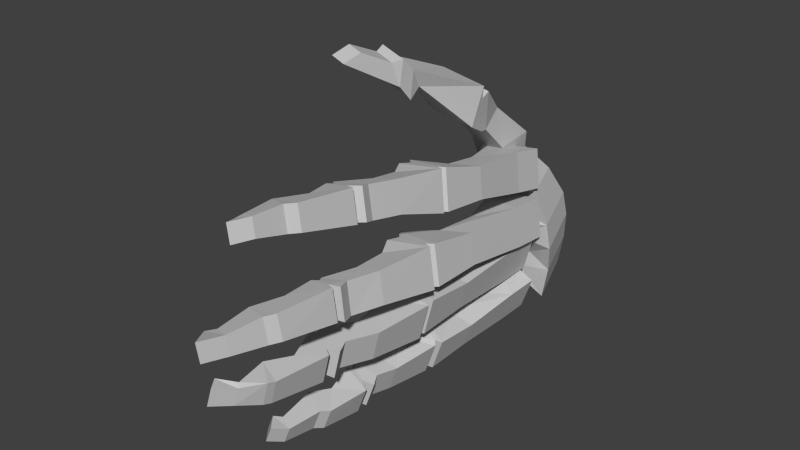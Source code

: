 # Source: Lhand.blend  (saved by Blender 2.74.0; exported with 4.5.12 LTS)
import bpy
from mathutils import Matrix  # noqa: F401  (used for matrix-valued properties, if any)

bpy.ops.wm.read_factory_settings(use_empty=True)
scene = bpy.context.scene
scene.name = 'Scene'

# ---- collections
col_collection_1 = bpy.data.collections.new('Collection 1'); scene.collection.children.link(col_collection_1)

# ---- materials (node trees are filled in below, after node groups)
mat_bones___vray = bpy.data.materials.new('Bones___Vray')
mat_bones___vray.alpha_threshold = 0.0
mat_bones___vray.use_transparent_shadow = False
mat_bones___vray.diffuse_color = (0.5843, 0.5843, 0.5843, 1.0)
mat_bones___vray.specular_color = (0.0, 0.0, 0.0)
mat_bones___vray.roughness = 0.5
mat_material = bpy.data.materials.new('Material')
mat_material.alpha_threshold = 0.0
mat_material.use_transparent_shadow = False
mat_material.diffuse_color = (0.7529, 0.7529, 0.7529, 1.0)
mat_material.specular_color = (0.7529, 0.7529, 0.7529)
mat_material.roughness = 0.5
mat_white___vray = bpy.data.materials.new('White___Vray')
mat_white___vray.alpha_threshold = 0.0
mat_white___vray.use_transparent_shadow = False
mat_white___vray.diffuse_color = (0.5843, 0.5843, 0.5843, 1.0)
mat_white___vray.specular_color = (0.0, 0.0, 0.0)
mat_white___vray.roughness = 0.5
mat_brown___vray = bpy.data.materials.new('Brown___Vray')
mat_brown___vray.alpha_threshold = 0.0
mat_brown___vray.use_transparent_shadow = False
mat_brown___vray.diffuse_color = (0.5843, 0.5843, 0.5843, 1.0)
mat_brown___vray.specular_color = (0.0, 0.0, 0.0)
mat_brown___vray.roughness = 0.5

# ---- material node trees

# ---- world
world_world = bpy.data.worlds.new('World'); scene.world = world_world
world_world.color = (0.05088, 0.05088, 0.05088)
world_world.use_sun_shadow = False
world_world.sun_shadow_jitter_overblur = 0.0
world_world.cycles.sampling_method = 'MANUAL'
world_world.cycles.sample_map_resolution = 256

# ---- meshes
me_sub02 = bpy.data.meshes.new('sub02')
me_sub02.from_pydata([], [], [])
me_sub02.materials.append(mat_bones___vray)
me_sub02.materials.append(mat_material)
me_sub02.use_remesh_preserve_volume = False
me_sub02.use_remesh_preserve_attributes = False
me_sub02.use_mirror_vertex_groups = False
me_sub02.update()
me_sub01 = bpy.data.meshes.new('sub01')
me_sub01.from_pydata([(0.8453, 1.367, -1.934), (0.5167, 1.438, -2.227), (0.4336, 1.343, -1.94), (0.3597, 0.1582, -1.209), (0.9983, 0.2561, -1.479), (0.4862, 0.2141, -1.099), (-0.1066, 0.2478, -1.171), (0.4858, 0.3011, -1.302), (0.5889, -0.114, -0.7193), (0.02954, -0.1644, -0.5952), (0.8247, -3.325, -0.544), (0.6173, -3.855, -0.466), (0.7176, -3.28, -0.07792), (0.5989, -2.683, -0.2297), (0.695, -2.749, -0.6959), (0.9331, 0.3424, -0.7893), (1.058, 0.2566, -1.396), (0.3582, 0.1961, -1.488), (0.2332, 0.2818, -0.8815), (0.2854, -1.955, -3.306), (0.8606, -2.122, -3.59), (0.4138, -2.123, -3.379), (0.6176, -2.16, -2.828), (0.4892, -1.992, -2.755), (0.6746, -5.06, -3.314), (0.6688, -4.508, -3.421), (0.7892, -4.482, -3.094), (0.7635, -5.041, -3.072), (0.7389, -4.374, -3.459), (0.3717, -4.408, -3.293), (0.4685, -4.064, -3.392), (0.7254, -4.391, -1.933), (0.6047, -4.417, -1.901), (0.9318, -4.481, -1.984), (0.8179, -4.487, -2.448), (0.5056, -4.284, -2.374), (0.9081, -4.204, -2.483), (0.9972, -4.405, -2.499), (0.884, -3.806, -1.122), (0.7646, -4.344, -1.086), (1.126, -4.254, -1.039), (1.214, -3.723, -1.086), (0.7687, -2.679, -1.844), (0.5916, -2.48, -1.893), (1.352, -2.627, -1.769), (1.251, -2.707, -1.773), (1.315, -1.749, -1.81), (0.8629, -1.914, -1.853), (1.21, -4.281, -1.513), (1.31, -3.751, -1.56), (0.7799, -5.958, -2.173), (0.7476, -5.913, -2.127), (0.611, -5.395, -2.223), (0.696, -5.37, -1.865), (1.001, -5.59, -1.938), (1.02, -5.466, -1.974), (1.189, -1.742, -2.165), (1.219, -2.589, -2.063), (1.071, -2.598, -2.667), (1.075, -1.748, -2.628), (0.5852, -4.98, -2.995), (0.5076, -5.088, -2.955), (0.7115, -1.565, -2.902), (0.5548, -1.536, -3.326), (1.072, -0.3278, -1.258), (0.387, -0.143, -1.405), (0.9473, -0.242, -0.6521), (0.4332, -2.393, -0.2472), (1.091, -2.287, -0.1719), (0.9657, -2.233, -0.2034), (0.4907, -2.209, -0.281), (0.5594, 0.5882, -0.6795), (0.4918, -0.1521, -0.07242), (-0.03296, 0.5348, -0.5481), (-0.08337, 0.5887, -0.8511), (0.6736, 0.4924, -3.533), (0.6751, 0.4523, -3.29), (0.1964, 0.4832, -3.452), (0.2204, 0.9078, -3.381), (0.6976, 0.917, -3.462), (0.3727, 1.209, -1.606), (0.07553, 0.6587, -0.969), (0.202, 0.7146, -0.8588), (0.222, 0.8677, -3.138), (0.1979, 0.4431, -3.209), (0.6991, 0.8769, -3.219), (-0.06756, -0.2025, 0.05168), (0.6632, -0.6391, 0.3623), (0.5522, -0.517, -0.3047), (0.5101, -3.81, 7.594e-05), (0.9691, -3.645, 0.04288), (1.024, -3.138, -0.04592), (0.6157, -2.295, -0.8873), (0.4463, -2.114, -0.9547), (1.192, -2.245, -0.8114), (1.091, -2.319, -0.8097), (0.4698, -2.315, -2.816), (0.266, -2.278, -3.367), (0.6617, -5.278, -2.975), (0.5729, -5.298, -3.217), (0.5047, -2.638, -2.516), (0.6528, -2.629, -1.913), (0.4828, -2.433, -1.876), (0.3347, -2.442, -2.479), (0.8273, -4.952, -1.934), (0.4908, -4.424, -2.364), (0.6115, -4.398, -2.397), (1.209, -4.46, -1.0), (1.025, -4.498, -1.015), (1.111, -4.51, -1.489), (1.292, -4.488, -1.475), (0.8239, -1.132, -1.956), (1.268, -0.5259, -2.044), (0.9793, -3.834, -1.596), (0.848, -4.372, -1.56), (0.9319, -5.477, -2.332), (0.9636, -4.581, -2.482), (1.078, -4.575, -2.019), (0.7187, -1.134, -2.066), (0.7487, -1.894, -2.042), (1.159, -0.5486, -2.132), (0.4188, -5.108, -3.196), (0.4964, -5.0, -3.237), (1.064, -2.159, -3.04), (0.9755, -2.215, -3.006), (0.262, -0.0573, -0.7988), (1.216, -2.373, -0.7782), (0.09743, -2.773, 1.367), (0.2258, -2.293, 1.132), (-0.1135, -2.216, 1.2), (-0.16, -2.714, 1.418), (1.261, 0.2293, -1.976), (0.6834, 1.119, -1.447), (0.4391, 1.287, -1.785), (0.7541, 0.288, -2.883), (0.4201, 0.3065, -2.943), (1.291, 0.1699, -3.219), (0.4172, 0.3109, -2.818), (0.3255, 0.5622, -2.809), (0.3516, 0.4944, -2.936), (0.3102, -2.159, 1.165), (-0.1393, -2.056, 1.255), (0.3213, -2.029, -0.3484), (0.6327, -1.525, -0.4922), (0.7289, -1.591, -0.9583), (0.6266, -5.434, 0.2132), (0.6427, -5.614, 0.216), (0.8407, -5.514, 0.2719), (0.9378, -1.437, -3.485), (1.094, -1.465, -3.062), (0.4921, -4.381, -2.965), (0.8593, -4.347, -3.132), (0.4812, -0.3364, -1.962), (0.3331, -0.3448, -2.565), (0.6048, -1.14, -2.53), (0.4467, 0.0251, -1.968), (0.6195, -4.278, -1.91), (0.6225, -3.132, -2.452), (1.097, -2.734, -2.668), (1.05, -3.691, -2.542), (0.7286, -3.766, -2.454), (0.592, -2.843, -1.209), (0.768, -3.155, -1.22), (1.255, -2.731, -1.131), (1.236, 0.1145, -2.129), (1.112, 0.1509, -1.512), (0.5677, -0.3199, -2.167), (1.144, -0.4895, -1.428), (1.032, -6.164, -1.237), (0.7172, -6.215, -1.287), (0.8033, -6.084, -1.282), (0.8025, -5.036, -1.021), (0.8866, -5.047, -1.425), (0.7365, -5.501, -1.39), (0.6597, -5.501, -1.023), (0.7286, -1.104, -1.482), (0.7675, -1.886, -1.379), (1.135, 0.0736, -2.151), (1.011, -0.5569, -2.735), (0.9863, 0.0652, -2.754), (0.5996, -2.824, -1.891), (1.245, -2.726, -2.064), (1.121, -2.666, -2.034), (0.3964, -2.535, -3.374), (0.8177, -2.234, -3.606), (0.7338, -2.978, -3.56), (0.4601, -3.042, -3.442), (0.8234, -3.355, -3.093), (0.4895, -3.463, -2.945), (0.7615, -3.596, -3.071), (0.9081, -3.51, -3.135), (0.6888, -5.457, -0.05262), (0.5924, -4.918, -0.2055), (0.9434, -5.067, -0.1077), (0.9028, -5.538, 0.006076), (0.7007, -4.434, 0.1236), (0.9545, -4.886, 0.2422), (1.014, -3.981, 0.1322), (0.5214, -0.8106, -0.6599), (-0.07736, -1.016, 0.03418), (-0.1272, -0.7037, -0.138), (0.6133, -0.9537, -0.119), (0.2782, -1.773, 0.6626), (-0.06096, -1.696, 0.7301), (0.6314, 0.1043, -2.064), (0.5307, 0.3386, -1.899), (0.6906, 0.2647, -2.349), (1.376, 0.1736, -2.33), (0.9534, 1.331, -2.288), (0.9594, 1.299, -2.682), (0.5226, 1.292, -2.636), (1.361, 0.1993, -2.722), (0.8834, 1.286, -3.179), (-0.1596, -1.871, 0.611), (0.2899, -1.974, 0.5215), (0.2734, -2.183, 0.7668), (-0.176, -2.08, 0.8562), (0.5583, -2.479, -0.8535), (0.5096, -4.883, 0.1548), (0.7877, -5.828, 0.002376), (0.7057, -5.635, -0.04982), (0.9137, -3.687, -3.13), (0.755, -3.694, -3.554), (0.6028, -3.597, -3.495), (0.7303, -4.964, -2.329), (1.228, -2.591, -1.153), (1.127, -2.671, -1.156), (1.041, -5.635, -0.9479), (0.7466, -6.085, -1.012), (0.9753, -6.165, -0.9668), (1.118, -5.635, -1.314), (1.115, -5.471, -0.9484), (1.169, -4.566, -0.9822), (0.4436, -0.2836, -1.551), (0.7979, -5.867, -1.863), (0.5875, -0.9176, -3.282), (0.9655, -0.4619, -3.48), (0.6182, -3.059, -3.018), (0.3307, -3.465, -3.368), (1.131, -3.184, -0.5121), (0.6343, -3.891, 0.04028), (0.854, -3.927, 0.09028), (0.3288, -1.958, 0.9642), (0.5636, -0.6415, -0.2913), (0.7638, 0.4894, -3.072), (0.6581, 0.5509, -2.873), (1.076, -3.69, -0.4232), (1.179, -1.438, -0.9254), (0.8284, -4.445, -1.056), (0.9147, -4.457, -1.53), (0.8117, -4.506, -1.544), (0.7254, -4.494, -1.07), (0.5282, 0.0518, -2.219), (0.4042, 0.0882, -1.603), (0.8633, -3.183, -1.694), (0.7247, -5.808, 0.2683), (-0.216, -2.99, 1.323), (-0.1386, -0.5792, -0.1514), (-0.02757, -0.7013, 0.5155), (0.697, -0.8101, 0.4995), (0.626, -3.988, -0.4382), (0.792, -4.473, -0.2737), (0.5189, -3.942, 0.02788), (0.7414, -3.936, -0.4258), (0.5531, -2.564, -2.951), (1.196, 0.007203, -2.893), (0.9923, 0.0445, -3.444), (0.4085, 0.0425, -3.187), (0.6123, 0.005303, -2.636), (0.9131, -5.604, -2.296), (0.8369, -5.921, -1.909), (1.379, -2.767, -1.748), (0.716, -2.88, -1.826), (0.6175, -0.8765, -1.126), (0.509, 0.642, -0.9825), (0.8352, 0.4359, -2.667), (-0.1207, -1.855, 1.054), (1.067, -2.159, -0.2051), (1.083, -1.372, -0.4592), (0.6139, -0.2901, -2.664), (0.7442, -0.9462, -2.858), (1.169, -0.4991, -2.929), (0.6037, -4.058, -3.031), (1.022, -4.197, -2.02), (1.111, -4.399, -2.035), (0.6347, -1.901, -2.506), (0.6447, -2.642, -1.227), (0.6606, -6.215, -1.016), (0.9512, -6.543, -1.183), (0.8945, -6.544, -0.9129), (1.255, -4.579, -1.456), (1.192, -5.47, -1.315), (0.6274, -6.252, -2.091), (0.4924, -6.074, -2.091), (0.5494, -6.036, -1.827), (0.6844, -6.215, -1.827), (0.7364, -3.126, -1.988), (0.6647, -3.357, -3.516), (0.8919, -2.995, -3.136), (1.121, -4.026, -0.334), (0.9611, -3.973, -0.3758), (-0.02617, -0.8482, 0.4521), (0.6646, -0.786, 0.2988), (-0.03226, 0.8481, -1.595), (0.4338, 0.345, -1.717), (0.0001354, 0.3906, -1.653), (0.8606, -5.032, 0.2526), (1.022, -2.271, -3.055), (1.018, -3.811, 0.09948), (0.5071, -3.623, -2.945), (0.3484, -3.63, -3.369), (0.7717, -2.178, -3.557), (1.164, -3.685, -2.078), (0.8425, -3.759, -1.99), (0.4515, -2.832, -2.494), (0.4101, -0.2528, -3.215), (1.125, -3.856, -0.3667), (0.04144, -3.049, 1.271), (0.9726, -2.674, -2.638), (0.2986, 0.0167, -2.571), (-0.1896, 0.5566, -1.257), (0.006235, -0.8723, 0.6528), (0.4675, -2.443, -1.277), (0.7493, -3.511, -3.559), (0.5839, -3.545, -2.989), (0.4251, -3.546, -3.413), (1.037, -4.921, -0.1181), (1.219, -1.721, -1.336)], [], [(0, 1, 2), (3, 4, 5), (6, 7, 8), (8, 9, 6), (10, 11, 12), (10, 12, 13), (10, 13, 14), (15, 16, 17), (17, 18, 15), (19, 20, 21), (19, 21, 22), (22, 23, 19), (24, 25, 26), (26, 27, 24), (28, 29, 30), (31, 32, 33), (34, 35, 36), (36, 37, 34), (38, 39, 40), (38, 40, 41), (42, 43, 44), (44, 45, 42), (46, 44, 47), (48, 49, 41), (41, 40, 48), (50, 51, 52), (53, 54, 55), (56, 57, 58), (59, 56, 58), (60, 61, 27), (19, 23, 62), (19, 62, 63), (64, 16, 15), (64, 65, 16), (15, 66, 64), (67, 68, 69), (69, 70, 67), (71, 72, 8), (73, 74, 6), (75, 76, 77), (75, 77, 78), (78, 79, 75), (80, 81, 82), (83, 84, 76), (83, 78, 84), (76, 85, 83), (9, 86, 73), (72, 87, 88), (12, 89, 90), (12, 90, 91), (92, 93, 94), (94, 95, 92), (96, 22, 21), (97, 96, 21), (27, 98, 99), (24, 27, 99), (100, 101, 102), (100, 102, 103), (104, 53, 55), (34, 105, 106), (107, 108, 109), (110, 107, 109), (44, 43, 47), (111, 112, 46), (46, 47, 111), (38, 113, 114), (114, 39, 38), (34, 106, 35), (115, 116, 117), (117, 55, 115), (118, 119, 120), (121, 99, 61), (121, 61, 60), (121, 60, 122), (123, 23, 22), (22, 124, 123), (18, 17, 65), (65, 125, 18), (68, 126, 95), (95, 69, 68), (127, 128, 129), (129, 130, 127), (131, 0, 132), (131, 132, 4), (0, 2, 133), (134, 135, 136), (137, 138, 139), (137, 139, 135), (140, 141, 129), (140, 129, 128), (93, 142, 143), (93, 143, 144), (145, 146, 147), (123, 20, 148), (148, 149, 123), (150, 26, 151), (152, 153, 154), (152, 155, 153), (154, 118, 152), (156, 31, 33), (157, 158, 159), (159, 160, 157), (161, 162, 163), (112, 164, 165), (112, 166, 164), (165, 167, 112), (168, 169, 170), (171, 172, 173), (173, 174, 171), (175, 111, 47), (47, 176, 175), (177, 120, 178), (179, 177, 178), (180, 181, 182), (101, 180, 182), (183, 184, 185), (185, 186, 183), (187, 188, 189), (189, 190, 187), (191, 192, 193), (193, 194, 191), (195, 196, 197), (125, 198, 66), (199, 200, 201), (199, 201, 202), (202, 203, 199), (2, 204, 205), (206, 207, 131), (208, 209, 210), (211, 136, 212), (212, 209, 211), (213, 214, 215), (215, 216, 213), (92, 217, 70), (92, 70, 142), (92, 142, 93), (195, 218, 196), (194, 219, 220), (221, 222, 223), (223, 189, 221), (222, 28, 30), (105, 224, 32), (105, 32, 31), (105, 31, 106), (36, 35, 160), (159, 36, 160), (225, 226, 45), (44, 225, 45), (227, 174, 228), (228, 229, 227), (170, 173, 230), (230, 168, 170), (171, 231, 232), (233, 175, 167), (53, 52, 51), (51, 234, 53), (119, 57, 56), (235, 236, 148), (148, 63, 235), (237, 186, 238), (238, 188, 237), (126, 239, 14), (89, 240, 241), (215, 214, 242), (242, 140, 215), (201, 200, 243), (84, 78, 77), (244, 212, 136), (212, 245, 210), (72, 71, 73), (73, 86, 72), (72, 88, 8), (246, 239, 91), (91, 90, 246), (247, 94, 144), (62, 23, 123), (99, 98, 61), (24, 99, 121), (117, 116, 34), (34, 33, 117), (116, 115, 224), (248, 39, 249), (248, 249, 250), (250, 251, 248), (48, 114, 113), (49, 48, 113), (165, 164, 252), (252, 253, 165), (162, 254, 113), (113, 38, 162), (116, 224, 105), (104, 55, 117), (152, 118, 120), (150, 29, 122), (122, 60, 150), (62, 123, 149), (219, 255, 146), (219, 146, 220), (67, 13, 68), (129, 216, 256), (256, 130, 129), (4, 132, 82), (244, 139, 138), (244, 136, 135), (135, 139, 244), (76, 75, 79), (79, 85, 76), (257, 258, 86), (259, 202, 201), (260, 261, 262), (260, 262, 240), (260, 240, 263), (246, 11, 10), (239, 246, 10), (183, 186, 237), (237, 264, 183), (265, 266, 267), (267, 268, 265), (119, 102, 57), (50, 269, 54), (54, 270, 50), (115, 52, 224), (248, 251, 108), (109, 114, 48), (48, 110, 109), (45, 271, 272), (272, 42, 45), (110, 48, 40), (40, 107, 110), (115, 269, 52), (269, 115, 55), (55, 54, 269), (119, 56, 120), (61, 98, 27), (264, 96, 97), (183, 264, 97), (64, 273, 65), (91, 68, 13), (13, 12, 91), (7, 274, 71), (274, 7, 6), (6, 74, 274), (208, 210, 1), (206, 275, 207), (206, 204, 2), (2, 1, 206), (203, 213, 276), (143, 277, 278), (218, 192, 191), (191, 145, 218), (279, 280, 281), (282, 151, 221), (122, 29, 25), (25, 24, 122), (283, 156, 33), (33, 284, 283), (59, 58, 285), (161, 163, 226), (286, 161, 226), (287, 169, 288), (287, 228, 169), (288, 289, 287), (290, 291, 172), (290, 109, 108), (108, 232, 290), (50, 292, 293), (294, 293, 292), (292, 295, 294), (180, 296, 181), (148, 20, 63), (297, 185, 298), (298, 187, 297), (299, 261, 260), (300, 299, 260), (261, 195, 262), (140, 128, 215), (301, 302, 87), (87, 258, 301), (303, 80, 304), (304, 305, 303), (304, 205, 4), (244, 138, 245), (4, 82, 5), (216, 129, 141), (143, 142, 277), (194, 193, 306), (306, 147, 194), (235, 63, 62), (62, 280, 235), (282, 30, 29), (29, 150, 282), (24, 121, 122), (224, 104, 32), (34, 116, 105), (286, 42, 272), (272, 161, 286), (229, 289, 288), (168, 229, 288), (290, 172, 250), (109, 290, 250), (251, 250, 172), (172, 171, 251), (50, 293, 51), (104, 224, 52), (52, 53, 104), (118, 154, 285), (285, 119, 118), (281, 236, 266), (281, 149, 236), (266, 265, 281), (264, 307, 124), (264, 124, 22), (22, 96, 264), (239, 10, 14), (90, 89, 241), (241, 308, 90), (302, 259, 201), (86, 258, 87), (72, 86, 87), (78, 83, 85), (79, 78, 85), (275, 134, 211), (275, 210, 245), (275, 245, 134), (276, 141, 140), (242, 276, 140), (95, 94, 277), (277, 69, 95), (306, 218, 145), (145, 147, 306), (17, 16, 65), (309, 310, 282), (309, 282, 221), (309, 221, 189), (311, 184, 21), (312, 181, 296), (296, 313, 312), (178, 154, 153), (161, 272, 254), (254, 162, 161), (287, 289, 229), (109, 249, 114), (39, 248, 108), (233, 253, 166), (233, 166, 111), (111, 175, 233), (294, 295, 270), (180, 101, 314), (180, 314, 157), (157, 296, 180), (236, 235, 315), (298, 307, 264), (264, 237, 298), (95, 126, 14), (14, 217, 92), (14, 92, 95), (316, 246, 90), (90, 308, 316), (242, 214, 202), (257, 200, 258), (5, 82, 81), (5, 81, 3), (275, 211, 207), (0, 208, 1), (131, 207, 208), (208, 0, 131), (256, 317, 127), (127, 130, 256), (67, 217, 14), (14, 13, 67), (146, 255, 147), (280, 62, 281), (25, 28, 151), (151, 26, 25), (266, 236, 315), (267, 266, 315), (106, 31, 156), (106, 156, 35), (318, 157, 314), (163, 271, 45), (45, 226, 163), (166, 253, 252), (109, 250, 249), (249, 39, 114), (179, 178, 153), (319, 179, 153), (234, 270, 54), (57, 182, 318), (58, 57, 318), (279, 281, 265), (279, 265, 268), (184, 307, 298), (184, 298, 185), (94, 93, 144), (300, 316, 308), (308, 241, 300), (87, 243, 88), (88, 243, 257), (88, 257, 9), (88, 9, 8), (212, 244, 245), (205, 131, 4), (320, 303, 305), (199, 203, 321), (144, 143, 198), (144, 198, 273), (195, 261, 192), (192, 218, 195), (194, 220, 191), (30, 282, 310), (222, 30, 310), (223, 222, 310), (36, 159, 312), (312, 283, 36), (177, 179, 319), (319, 155, 177), (176, 322, 225), (168, 230, 227), (227, 229, 168), (291, 173, 172), (228, 287, 229), (43, 322, 176), (43, 42, 322), (43, 176, 47), (318, 158, 157), (283, 284, 37), (36, 283, 37), (28, 25, 29), (28, 222, 221), (221, 151, 28), (62, 149, 281), (146, 145, 191), (220, 146, 191), (277, 142, 70), (70, 69, 277), (276, 213, 216), (216, 141, 276), (137, 134, 245), (245, 138, 137), (132, 133, 80), (134, 137, 135), (1, 210, 275), (259, 302, 301), (301, 321, 259), (7, 71, 8), (89, 11, 263), (263, 240, 89), (300, 260, 263), (190, 189, 223), (323, 190, 223), (20, 19, 63), (159, 158, 181), (181, 312, 159), (152, 120, 177), (152, 177, 155), (175, 176, 167), (291, 290, 232), (232, 231, 291), (291, 230, 173), (169, 228, 170), (225, 322, 286), (286, 226, 225), (153, 155, 319), (318, 182, 181), (318, 181, 158), (184, 97, 21), (324, 188, 238), (325, 324, 238), (326, 193, 192), (196, 306, 193), (326, 196, 193), (278, 66, 198), (198, 143, 278), (203, 276, 321), (80, 133, 205), (304, 80, 205), (204, 206, 131), (82, 132, 80), (209, 208, 207), (211, 209, 207), (216, 215, 317), (317, 256, 216), (217, 67, 70), (194, 147, 255), (194, 255, 219), (236, 149, 148), (282, 150, 151), (223, 310, 325), (34, 37, 284), (284, 33, 34), (58, 103, 285), (49, 271, 163), (163, 41, 49), (233, 167, 165), (233, 165, 253), (254, 271, 49), (49, 113, 254), (40, 39, 108), (108, 107, 40), (52, 269, 50), (51, 293, 294), (294, 234, 51), (57, 102, 101), (101, 182, 57), (267, 315, 279), (279, 268, 267), (311, 124, 307), (311, 307, 184), (273, 64, 247), (247, 144, 273), (11, 89, 12), (201, 243, 87), (87, 302, 201), (9, 257, 86), (81, 320, 3), (205, 204, 131), (209, 212, 210), (71, 274, 74), (74, 73, 71), (9, 73, 6), (239, 126, 68), (68, 91, 239), (125, 66, 15), (125, 15, 18), (311, 20, 123), (123, 124, 311), (26, 150, 60), (60, 27, 26), (59, 178, 120), (120, 56, 59), (33, 32, 104), (104, 117, 33), (318, 314, 100), (41, 163, 162), (162, 38, 41), (112, 111, 166), (271, 254, 272), (251, 171, 232), (251, 232, 108), (46, 112, 167), (167, 327, 46), (54, 53, 234), (314, 101, 100), (20, 311, 21), (237, 188, 187), (237, 187, 298), (300, 11, 246), (246, 316, 300), (240, 262, 241), (259, 242, 202), (243, 200, 257), (77, 76, 84), (305, 3, 320), (3, 305, 304), (258, 200, 199), (199, 301, 258), (317, 215, 128), (128, 127, 317), (197, 299, 300), (300, 241, 197), (299, 326, 261), (324, 325, 310), (310, 309, 324), (297, 238, 186), (185, 297, 186), (296, 157, 160), (160, 313, 296), (292, 50, 270), (270, 295, 292), (42, 286, 322), (171, 174, 231), (168, 288, 169), (174, 173, 170), (170, 228, 174), (176, 225, 327), (154, 178, 59), (59, 285, 154), (35, 156, 313), (35, 313, 160), (223, 325, 238), (188, 324, 189), (280, 279, 315), (235, 280, 315), (218, 306, 196), (278, 277, 94), (247, 278, 94), (202, 214, 213), (213, 203, 202), (205, 133, 2), (134, 136, 211), (132, 0, 133), (275, 206, 1), (242, 259, 321), (321, 276, 242), (247, 64, 66), (66, 278, 247), (262, 195, 197), (262, 197, 241), (326, 192, 261), (324, 309, 189), (223, 238, 297), (297, 323, 223), (313, 156, 283), (313, 283, 312), (100, 103, 58), (58, 318, 100), (176, 327, 167), (230, 291, 231), (231, 227, 230), (252, 164, 166), (174, 227, 231), (327, 225, 44), (46, 327, 44), (234, 294, 270), (103, 102, 119), (103, 119, 285), (184, 183, 97), (297, 187, 190), (297, 190, 323), (300, 263, 11), (326, 299, 197), (197, 196, 326), (125, 65, 273), (273, 198, 125), (199, 321, 301), (81, 80, 303), (303, 320, 81), (3, 304, 4)])
me_sub01.materials.append(mat_bones___vray)
me_sub01.materials.append(mat_white___vray)
me_sub01.materials.append(mat_brown___vray)
me_sub01.materials.append(mat_material)
me_sub01.use_remesh_preserve_volume = False
me_sub01.use_remesh_preserve_attributes = False
me_sub01.use_mirror_vertex_groups = False
me_sub01.update()

# ---- objects
ob_dummy_skull01 = bpy.data.objects.new('$$$DUMMY.skull01', None)
ob_sub02 = bpy.data.objects.new('sub02', me_sub02)
ob_sub01 = bpy.data.objects.new('sub01', me_sub01)

# ---- transforms, parenting, visibility, modifiers, constraints
ob_dummy_skull01.location = (0.0, 0.0, 0.0)
ob_dummy_skull01.scale = (0.1, 0.1, 0.1)
ob_dummy_skull01.empty_image_offset = (0.0, 0.0)
ob_dummy_skull01.lineart.crease_threshold = 0.0
ob_sub02.parent = ob_dummy_skull01
ob_sub02.location = (0.0, 0.0, 0.0)
ob_sub02.lineart.crease_threshold = 0.0
ob_sub01.parent = ob_dummy_skull01
ob_sub01.location = (0.0, 0.0, 0.0)
ob_sub01.lineart.crease_threshold = 0.0

# ---- collection membership
col_collection_1.objects.link(ob_dummy_skull01)
col_collection_1.objects.link(ob_sub02)
col_collection_1.objects.link(ob_sub01)

# ---- scene / render settings (as saved in the file)
scene.frame_start = 1; scene.frame_end = 250; scene.frame_set(1)
scene.render.engine = 'BLENDER_EEVEE_NEXT'
scene.render.resolution_percentage = 50
scene.render.dither_intensity = 0.0
scene.cycles.use_denoising = False
scene.cycles.samples = 10
scene.cycles.sampling_pattern = 'TABULATED_SOBOL'
scene.cycles.light_sampling_threshold = 0.0
scene.cycles.use_adaptive_sampling = False
scene.cycles.use_light_tree = False
scene.cycles.blur_glossy = 0.0
scene.cycles.pixel_filter_type = 'GAUSSIAN'
scene.cycles.sample_clamp_indirect = 0.0
scene.view_settings.view_transform = 'Standard'
bpy.context.view_layer.update()

# ---- added for rendering (the .blend has no active camera and no usable light): camera, sun
cam_auto = bpy.data.cameras.new('AutoCamera')
cam_auto.lens = 50.0
cam_auto.sensor_width = 36.0
cam_auto.clip_end = 1000.0
ob_auto_camera = bpy.data.objects.new('AutoCamera', cam_auto)
scene.collection.objects.link(ob_auto_camera)
ob_auto_camera.location = (0.943186, -1.3173, 0.598622)
ob_auto_camera.rotation_euler = (1.09748, -7.21219e-08, 0.694738)
scene.camera = ob_auto_camera
light_auto_sun = bpy.data.lights.new('AutoSun', 'SUN')
light_auto_sun.energy = 3.0
light_auto_sun.angle = 0.0523599
ob_auto_sun = bpy.data.objects.new('AutoSun', light_auto_sun)
scene.collection.objects.link(ob_auto_sun)
ob_auto_sun.rotation_euler = (0.872665, 0.174533, 0.523599)
bpy.context.view_layer.update()
